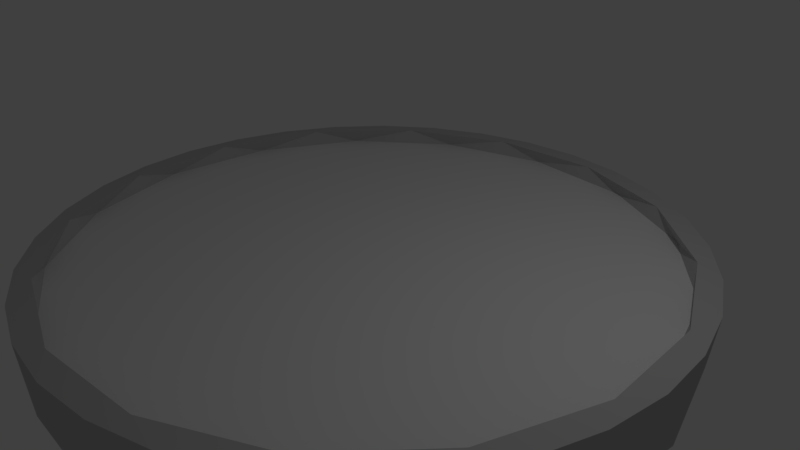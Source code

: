 # Source: stage_base.blend  (saved by Blender 2.79.0; exported with 4.5.12 LTS)
import bpy
from mathutils import Matrix  # noqa: F401  (used for matrix-valued properties, if any)

bpy.ops.wm.read_factory_settings(use_empty=True)
scene = bpy.context.scene
scene.name = 'Scene'

# ---- collections
col_collection_1 = bpy.data.collections.new('Collection 1'); scene.collection.children.link(col_collection_1)

# ---- materials (node trees are filled in below, after node groups)
mat_stage_base = bpy.data.materials.new('stage_base')
mat_stage_base.alpha_threshold = 0.0
mat_stage_base.use_transparent_shadow = False
mat_stage_base.roughness = 0.5
mat_stage_fuchi = bpy.data.materials.new('stage_fuchi')
mat_stage_fuchi.alpha_threshold = 0.0
mat_stage_fuchi.use_transparent_shadow = False
mat_stage_fuchi.diffuse_color = (0.5225, 0.5225, 0.5225, 1.0)
mat_stage_fuchi.roughness = 0.5

# ---- node groups
ng_auto_smooth = bpy.data.node_groups.new('Auto Smooth', 'GeometryNodeTree')
_s = ng_auto_smooth.interface.new_socket(name='Geometry', in_out='OUTPUT', socket_type='NodeSocketGeometry')
_s = ng_auto_smooth.interface.new_socket(name='Geometry', in_out='INPUT', socket_type='NodeSocketGeometry')
_s = ng_auto_smooth.interface.new_socket(name='Angle', in_out='INPUT', socket_type='NodeSocketFloat')
_s.subtype = 'ANGLE'
_s.min_value = 0.0
_s.max_value = 3.142
ng_auto_smooth.is_modifier = True
_N = ng_auto_smooth.nodes; _L = ng_auto_smooth.links
n0 = _N.new('NodeGroupOutput'); n0.name = 'Group Output'; n0.location = (480, -100)
n1 = _N.new('NodeGroupInput'); n1.name = 'Group Input'; n1.location = (-420, -300)
n2 = _N.new('NodeGroupInput'); n2.name = 'Group Input.001'; n2.location = (-60, -100)
n3 = _N.new('GeometryNodeSetShadeSmooth'); n3.name = 'Set Shade Smooth'; n3.location = (120, -100)
n3.domain = 'EDGE'
n4 = _N.new('GeometryNodeSetShadeSmooth'); n4.name = 'Set Shade Smooth.001'; n4.location = (300, -100)
n5 = _N.new('GeometryNodeInputMeshEdgeAngle'); n5.name = 'Edge Angle'; n5.location = (-420, -220)
n6 = _N.new('GeometryNodeInputEdgeSmooth'); n6.name = 'Is Edge Smooth'; n6.location = (-60, -160)
n7 = _N.new('GeometryNodeInputShadeSmooth'); n7.name = 'Is Face Smooth'; n7.location = (-240, -340)
n8 = _N.new('FunctionNodeBooleanMath'); n8.name = 'Boolean Math'; n8.location = (-60, -220)
n9 = _N.new('FunctionNodeCompare'); n9.name = 'Compare'; n9.location = (-240, -180)
n9.operation = 'LESS_EQUAL'
_L.new(n5.outputs[0], n9.inputs[0])
_L.new(n4.outputs[0], n0.inputs[0])
_L.new(n1.outputs[1], n9.inputs[1])
_L.new(n9.outputs[0], n8.inputs[0])
_L.new(n7.outputs[0], n8.inputs[1])
_L.new(n2.outputs[0], n3.inputs[0])
_L.new(n6.outputs[0], n3.inputs[1])
_L.new(n3.outputs[0], n4.inputs[0])
_L.new(n8.outputs[0], n3.inputs[2])
n0.is_active_output = True

# ---- material node trees

# ---- world
world_world = bpy.data.worlds.new('World'); scene.world = world_world
world_world.color = (0.05088, 0.05088, 0.05088)
world_world.use_sun_shadow = False
world_world.sun_shadow_jitter_overblur = 0.0
world_world.cycles.sampling_method = 'MANUAL'

# ---- cameras
cam_camera = bpy.data.cameras.new('Camera')
cam_camera.clip_end = 100.0
cam_camera.lens = 35.0
cam_camera.sensor_width = 32.0
cam_camera.sensor_height = 18.0
cam_camera.ortho_scale = 7.314
cam_camera.dof.focus_distance = 0.0
cam_camera.dof.aperture_fstop = 128.0

# ---- lights
light_lamp = bpy.data.lights.new('Lamp', 'POINT')
light_lamp.transmission_factor = 0.0
light_lamp.cutoff_distance = 30.0
light_lamp.energy = 100.0
light_lamp.shadow_buffer_clip_start = 1.001
light_lamp.shadow_soft_size = 0.1
light_lamp.shadow_maximum_resolution = 0.006
light_lamp.use_absolute_resolution = True

# ---- meshes
me_sphere = bpy.data.meshes.new('Sphere')
me_sphere.from_pydata([(0.0, 1.0, 7.55e-08), (0.0, 0.9808, -0.1951), (0.0, 0.5556, -0.8315), (0.1951, 0.9808, 7.55e-08), (0.1913, 0.9619, -0.1951), (0.1802, 0.9061, -0.3827), (0.1622, 0.8155, -0.5556), (0.1379, 0.6935, -0.7071), (0.1084, 0.5449, -0.8315), (0.07466, 0.3753, -0.9239), (0.03806, 0.1913, -0.9808), (0.3827, 0.9239, 7.55e-08), (0.3753, 0.9061, -0.1951), (0.3536, 0.8536, -0.3827), (0.3182, 0.7682, -0.5556), (0.2706, 0.6533, -0.7071), (0.2126, 0.5133, -0.8315), (0.1464, 0.3536, -0.9239), (0.07466, 0.1802, -0.9808), (0.5556, 0.8315, 7.55e-08), (0.5449, 0.8155, -0.1951), (0.5133, 0.7682, -0.3827), (0.4619, 0.6913, -0.5556), (0.3928, 0.5879, -0.7071), (0.3087, 0.4619, -0.8315), (0.2126, 0.3182, -0.9239), (0.1084, 0.1622, -0.9808), (0.7071, 0.7071, 7.55e-08), (0.6935, 0.6935, -0.1951), (0.6533, 0.6533, -0.3827), (0.5879, 0.5879, -0.5556), (0.5, 0.5, -0.7071), (0.3928, 0.3928, -0.8315), (0.2706, 0.2706, -0.9239), (0.1379, 0.1379, -0.9808), (0.8315, 0.5556, 7.55e-08), (0.8155, 0.5449, -0.1951), (0.7682, 0.5133, -0.3827), (0.6913, 0.4619, -0.5556), (0.5879, 0.3928, -0.7071), (0.4619, 0.3087, -0.8315), (0.3182, 0.2126, -0.9239), (0.1622, 0.1084, -0.9808), (0.9239, 0.3827, 7.55e-08), (0.9061, 0.3753, -0.1951), (0.8536, 0.3536, -0.3827), (0.7682, 0.3182, -0.5556), (0.6533, 0.2706, -0.7071), (0.5133, 0.2126, -0.8315), (0.3536, 0.1464, -0.9239), (0.1802, 0.07466, -0.9808), (0.9808, 0.1951, 7.55e-08), (0.9619, 0.1913, -0.1951), (0.9061, 0.1802, -0.3827), (0.8155, 0.1622, -0.5556), (0.6935, 0.1379, -0.7071), (0.5449, 0.1084, -0.8315), (0.3753, 0.07466, -0.9239), (0.1913, 0.03806, -0.9808), (1.0, -3.788e-07, 7.55e-08), (0.9808, -3.937e-07, -0.1951), (0.9239, -2.298e-07, -0.3827), (0.8315, -3.341e-07, -0.5556), (0.7071, -3.192e-07, -0.7071), (0.5556, -3.415e-07, -0.8315), (0.3827, -3.043e-07, -0.9239), (0.1951, -3.08e-07, -0.9808), (0.9808, -0.1951, 7.55e-08), (0.9619, -0.1913, -0.1951), (0.9061, -0.1802, -0.3827), (0.8155, -0.1622, -0.5556), (0.6935, -0.138, -0.7071), (0.5449, -0.1084, -0.8315), (0.3753, -0.07466, -0.9239), (0.1913, -0.03806, -0.9808), (0.9239, -0.3827, 7.55e-08), (0.9061, -0.3753, -0.1951), (0.8536, -0.3536, -0.3827), (0.7682, -0.3182, -0.5556), (0.6533, -0.2706, -0.7071), (0.5133, -0.2126, -0.8315), (0.3536, -0.1464, -0.9239), (0.1802, -0.07466, -0.9808), (0.8315, -0.5556, 7.55e-08), (0.8155, -0.5449, -0.1951), (0.7682, -0.5133, -0.3827), (0.6913, -0.4619, -0.5556), (0.5879, -0.3928, -0.7071), (0.4619, -0.3087, -0.8315), (0.3182, -0.2126, -0.9239), (0.1622, -0.1084, -0.9808), (0.7071, -0.7071, 7.55e-08), (0.6935, -0.6935, -0.1951), (0.6533, -0.6533, -0.3827), (0.5879, -0.5879, -0.5556), (0.5, -0.5, -0.7071), (0.3928, -0.3928, -0.8315), (0.2706, -0.2706, -0.9239), (0.1379, -0.138, -0.9808), (0.5556, -0.8315, 7.55e-08), (0.5449, -0.8155, -0.1951), (0.5133, -0.7682, -0.3827), (0.4619, -0.6913, -0.5556), (0.3928, -0.5879, -0.7071), (0.3087, -0.4619, -0.8315), (0.2126, -0.3182, -0.9239), (0.1084, -0.1622, -0.9808), (0.0, -3.258e-07, -1.0), (0.3827, -0.9239, 7.55e-08), (0.3753, -0.9061, -0.1951), (0.3536, -0.8536, -0.3827), (0.3182, -0.7682, -0.5556), (0.2706, -0.6533, -0.7071), (0.2126, -0.5133, -0.8315), (0.1464, -0.3536, -0.9239), (0.07466, -0.1802, -0.9808), (0.1951, -0.9808, 7.55e-08), (0.1913, -0.9619, -0.1951), (0.1802, -0.9061, -0.3827), (0.1622, -0.8155, -0.5556), (0.1379, -0.6935, -0.7071), (0.1084, -0.5449, -0.8315), (0.07466, -0.3753, -0.9239), (0.03806, -0.1913, -0.9808), (-1.003e-07, -1.0, 7.55e-08), (-8.544e-08, -0.9808, -0.1951), (6.357e-08, -0.9239, -0.3827), (-8.544e-08, -0.8315, -0.5556), (-2.584e-08, -0.7071, -0.7071), (-1.094e-08, -0.5556, -0.8315), (3.964e-09, -0.3827, -0.9239), (3.964e-09, -0.1951, -0.9808), (-0.1951, -0.9808, 7.55e-08), (-0.1913, -0.9619, -0.1951), (-0.1802, -0.9061, -0.3827), (-0.1622, -0.8155, -0.5556), (-0.1379, -0.6935, -0.7071), (-0.1084, -0.5449, -0.8315), (-0.07466, -0.3753, -0.9239), (-0.03806, -0.1913, -0.9808), (-0.3827, -0.9239, 7.55e-08), (-0.3753, -0.9061, -0.1951), (-0.3536, -0.8536, -0.3827), (-0.3182, -0.7682, -0.5556), (-0.2706, -0.6533, -0.7071), (-0.2126, -0.5133, -0.8315), (-0.1464, -0.3536, -0.9239), (-0.07466, -0.1802, -0.9808), (-0.5556, -0.8315, 7.55e-08), (-0.5449, -0.8155, -0.1951), (-0.5133, -0.7682, -0.3827), (-0.4619, -0.6913, -0.5556), (-0.3928, -0.5879, -0.7071), (-0.3087, -0.4619, -0.8315), (-0.2126, -0.3182, -0.9239), (-0.1084, -0.1622, -0.9808), (-0.7071, -0.7071, 7.55e-08), (-0.6935, -0.6935, -0.1951), (-0.6533, -0.6533, -0.3827), (-0.5879, -0.5879, -0.5556), (-0.5, -0.5, -0.7071), (-0.3928, -0.3928, -0.8315), (-0.2706, -0.2706, -0.9239), (-0.1379, -0.1379, -0.9808), (-0.8315, -0.5556, 7.55e-08), (-0.8155, -0.5449, -0.1951), (-0.7682, -0.5133, -0.3827), (-0.6913, -0.4619, -0.5556), (-0.5879, -0.3928, -0.7071), (-0.4619, -0.3087, -0.8315), (-0.3182, -0.2126, -0.9239), (-0.1622, -0.1084, -0.9808), (-0.9239, -0.3827, 7.55e-08), (-0.9061, -0.3753, -0.1951), (-0.8536, -0.3536, -0.3827), (-0.7682, -0.3182, -0.5556), (-0.6533, -0.2706, -0.7071), (-0.5133, -0.2126, -0.8315), (-0.3536, -0.1464, -0.9239), (-0.1802, -0.07466, -0.9808), (-0.9808, -0.1951, 7.55e-08), (-0.9619, -0.1913, -0.1951), (-0.9061, -0.1802, -0.3827), (-0.8155, -0.1622, -0.5556), (-0.6935, -0.1379, -0.7071), (-0.5449, -0.1084, -0.8315), (-0.3753, -0.07466, -0.9239), (-0.1913, -0.03806, -0.9808), (-1.0, -1.404e-07, 7.55e-08), (-0.9808, -9.567e-08, -0.1951), (-0.9239, -3.192e-07, -0.3827), (-0.8315, -1.404e-07, -0.5556), (-0.7071, -1.851e-07, -0.7071), (-0.5556, -2.596e-07, -0.8315), (-0.3827, -2.521e-07, -0.9239), (-0.1951, -3.155e-07, -0.9808), (-0.9808, 0.1951, 7.55e-08), (-0.9619, 0.1913, -0.1951), (-0.9061, 0.1802, -0.3827), (-0.8155, 0.1622, -0.5556), (-0.6935, 0.1379, -0.7071), (-0.5449, 0.1084, -0.8315), (-0.3753, 0.07466, -0.9239), (-0.1913, 0.03806, -0.9808), (-0.9239, 0.3827, 7.55e-08), (-0.9061, 0.3753, -0.1951), (-0.8536, 0.3536, -0.3827), (-0.7682, 0.3182, -0.5556), (-0.6533, 0.2706, -0.7071), (-0.5133, 0.2126, -0.8315), (-0.3536, 0.1464, -0.9239), (-0.1802, 0.07466, -0.9808), (-0.8315, 0.5556, 7.55e-08), (-0.8155, 0.5449, -0.1951), (-0.7682, 0.5133, -0.3827), (-0.6913, 0.4619, -0.5556), (-0.5879, 0.3928, -0.7071), (-0.4619, 0.3087, -0.8315), (-0.3182, 0.2126, -0.9239), (-0.1622, 0.1084, -0.9808), (-0.7071, 0.7071, 7.55e-08), (-0.6935, 0.6935, -0.1951), (-0.6533, 0.6533, -0.3827), (-0.5879, 0.5879, -0.5556), (-0.5, 0.5, -0.7071), (-0.3928, 0.3928, -0.8315), (-0.2706, 0.2706, -0.9239), (-0.1379, 0.1379, -0.9808), (-0.5556, 0.8315, 7.55e-08), (-0.5449, 0.8155, -0.1951), (-0.5133, 0.7682, -0.3827), (-0.4619, 0.6913, -0.5556), (-0.3928, 0.5879, -0.7071), (-0.3087, 0.4619, -0.8315), (-0.2126, 0.3182, -0.9239), (-0.1084, 0.1622, -0.9808), (-0.3827, 0.9239, 7.55e-08), (-0.3753, 0.9061, -0.1951), (-0.3536, 0.8536, -0.3827), (-0.3182, 0.7682, -0.5556), (-0.2706, 0.6533, -0.7071), (-0.2126, 0.5133, -0.8315), (-0.1464, 0.3536, -0.9239), (-0.07466, 0.1802, -0.9808), (-0.1951, 0.9808, 7.55e-08), (-0.1913, 0.9619, -0.1951), (-0.1802, 0.9061, -0.3827), (-0.1622, 0.8155, -0.5556), (-0.1379, 0.6935, -0.7071), (-0.1084, 0.5449, -0.8315), (-0.07466, 0.3753, -0.9239), (-0.03806, 0.1913, -0.9808), (6.357e-08, 0.9239, -0.3827), (2.722e-07, 0.8315, -0.5556), (1.53e-07, 0.7071, -0.7071), (7.847e-08, 0.3827, -0.9239), (1.514e-08, 0.1951, -0.9808), (-1.447e-07, 1.067, -0.006601), (-1.464e-07, 1.048, -0.2017), (0.2082, 1.047, -0.006601), (0.2044, 1.028, -0.2017), (0.4083, 0.9858, -0.006601), (0.401, 0.968, -0.2017), (0.5928, 0.8872, -0.006601), (0.5821, 0.8712, -0.2017), (0.7545, 0.7545, -0.006601), (0.7409, 0.7409, -0.2017), (0.8872, 0.5928, -0.006601), (0.8712, 0.5821, -0.2017), (0.9858, 0.4083, -0.006601), (0.968, 0.401, -0.2017), (1.047, 0.2082, -0.006601), (1.028, 0.2044, -0.2017), (1.067, -3.891e-07, -0.006601), (1.048, -4.045e-07, -0.2017), (1.047, -0.2082, -0.006601), (1.028, -0.2044, -0.2017), (0.9858, -0.4083, -0.006601), (0.968, -0.401, -0.2017), (0.8872, -0.5928, -0.006601), (0.8712, -0.5821, -0.2017), (0.7545, -0.7545, -0.006601), (0.7409, -0.7409, -0.2017), (0.5928, -0.8872, -0.006601), (0.5821, -0.8712, -0.2017), (0.4083, -0.9858, -0.006601), (0.401, -0.968, -0.2017), (0.2082, -1.047, -0.006601), (0.2044, -1.028, -0.2017), (-1.21e-07, -1.067, -0.006601), (-1.059e-07, -1.048, -0.2017), (-0.2082, -1.047, -0.006601), (-0.2044, -1.028, -0.2017), (-0.4083, -0.9858, -0.006601), (-0.401, -0.968, -0.2017), (-0.5928, -0.8872, -0.006601), (-0.5821, -0.8712, -0.2017), (-0.7545, -0.7545, -0.006601), (-0.7409, -0.7409, -0.2017), (-0.8872, -0.5928, -0.006601), (-0.8712, -0.5821, -0.2017), (-0.9858, -0.4083, -0.006601), (-0.968, -0.401, -0.2017), (-1.047, -0.2082, -0.006601), (-1.028, -0.2044, -0.2017), (-1.067, -1.103e-07, -0.006601), (-1.048, -6.345e-08, -0.2017), (-1.047, 0.2082, -0.006601), (-1.028, 0.2044, -0.2017), (-0.9858, 0.4083, -0.006601), (-0.968, 0.401, -0.2017), (-0.8872, 0.5928, -0.006601), (-0.8712, 0.5821, -0.2017), (-0.7545, 0.7545, -0.006601), (-0.7409, 0.7409, -0.2017), (-0.5928, 0.8872, -0.006601), (-0.5821, 0.8712, -0.2017), (-0.4083, 0.9858, -0.006601), (-0.401, 0.968, -0.2017), (-0.2082, 1.047, -0.006601), (-0.2044, 1.028, -0.2017), (0.1951, 0.9808, 0.04943), (-1.476e-08, 1.0, 0.04943), (0.3827, 0.9239, 0.04943), (0.5556, 0.8315, 0.04943), (0.7071, 0.7071, 0.04943), (0.8315, 0.5556, 0.04943), (0.5928, 0.8872, 0.04283), (0.9239, 0.3827, 0.04943), (0.7545, 0.7545, 0.04283), (0.9808, 0.1951, 0.04943), (-1.067, -1.251e-07, 0.04283), (-1.0, -1.551e-07, 0.04943), (1.0, -3.936e-07, 0.04943), (-0.9808, 0.1951, 0.04943), (-1.047, 0.2082, 0.04283), (0.9808, -0.1951, 0.04943), (-0.5928, -0.8872, 0.04283), (-0.5556, -0.8315, 0.04943), (0.9239, -0.3827, 0.04943), (-0.7071, -0.7071, 0.04943), (-0.7545, -0.7545, 0.04283), (0.8315, -0.5556, 0.04943), (0.7071, -0.7071, 0.04943), (0.5556, -0.8315, 0.04943), (0.3827, -0.9239, 0.04943), (0.1951, -0.9808, 0.04943), (-0.5928, 0.8872, 0.04283), (-0.5556, 0.8315, 0.04943), (-1.151e-07, -1.0, 0.04943), (-0.3827, 0.9239, 0.04943), (-0.4083, 0.9858, 0.04283), (-0.1951, -0.9808, 0.04943), (-0.2082, -1.047, 0.04283), (-0.3827, -0.9239, 0.04943), (-0.4083, -0.9858, 0.04283), (0.2082, 1.047, 0.04283), (0.4083, 0.9858, 0.04283), (-0.8315, -0.5556, 0.04943), (-0.9239, -0.3827, 0.04943), (-0.9808, -0.1951, 0.04943), (-0.9858, -0.4083, 0.04283), (-1.047, -0.2082, 0.04283), (-0.9239, 0.3827, 0.04943), (-0.8315, 0.5556, 0.04943), (0.9858, -0.4083, 0.04283), (-0.7071, 0.7071, 0.04943), (0.8872, -0.5928, 0.04283), (-0.1951, 0.9808, 0.04943), (-1.594e-07, 1.067, 0.04283), (0.8872, 0.5928, 0.04283), (0.9858, 0.4083, 0.04283), (1.047, 0.2082, 0.04283), (1.067, -4.039e-07, 0.04283), (1.047, -0.2082, 0.04283), (0.7545, -0.7545, 0.04283), (0.5928, -0.8872, 0.04283), (0.4083, -0.9858, 0.04283), (0.2082, -1.047, 0.04283), (-1.358e-07, -1.067, 0.04283), (-0.8872, -0.5928, 0.04283), (-0.9858, 0.4083, 0.04283), (-0.8872, 0.5928, 0.04283), (-0.7545, 0.7545, 0.04283), (-0.2082, 1.047, 0.04283)], [], [(253, 252, 5, 6), (254, 253, 6, 7), (2, 254, 7, 8), (255, 2, 8, 9), (256, 255, 9, 10), (107, 256, 10), (279, 277, 365, 367), (252, 1, 4, 5), (5, 4, 12, 13), (6, 5, 13, 14), (7, 6, 14, 15), (8, 7, 15, 16), (9, 8, 16, 17), (10, 9, 17, 18), (107, 10, 18), (60, 52, 272, 274), (17, 16, 24, 25), (18, 17, 25, 26), (107, 18, 26), (297, 295, 337, 341), (13, 12, 20, 21), (14, 13, 21, 22), (15, 14, 22, 23), (16, 15, 23, 24), (22, 21, 29, 30), (23, 22, 30, 31), (24, 23, 31, 32), (25, 24, 32, 33), (26, 25, 33, 34), (107, 26, 34), (189, 181, 304, 306), (21, 20, 28, 29), (34, 33, 41, 42), (107, 34, 42), (180, 188, 332, 360), (29, 28, 36, 37), (30, 29, 37, 38), (31, 30, 38, 39), (32, 31, 39, 40), (33, 32, 40, 41), (38, 37, 45, 46), (39, 38, 46, 47), (40, 39, 47, 48), (41, 40, 48, 49), (42, 41, 49, 50), (107, 42, 50), (229, 221, 314, 316), (37, 36, 44, 45), (50, 49, 57, 58), (107, 50, 58), (0, 3, 321, 322), (45, 44, 52, 53), (46, 45, 53, 54), (47, 46, 54, 55), (48, 47, 55, 56), (49, 48, 56, 57), (55, 54, 62, 63), (56, 55, 63, 64), (57, 56, 64, 65), (58, 57, 65, 66), (107, 58, 66), (261, 259, 356, 357), (53, 52, 60, 61), (54, 53, 61, 62), (107, 66, 74), (51, 59, 333, 330), (61, 60, 68, 69), (62, 61, 69, 70), (63, 62, 70, 71), (64, 63, 71, 72), (65, 64, 72, 73), (66, 65, 73, 74), (72, 71, 79, 80), (73, 72, 80, 81), (74, 73, 81, 82), (107, 74, 82), (44, 36, 268, 270), (69, 68, 76, 77), (70, 69, 77, 78), (71, 70, 78, 79), (173, 165, 300, 302), (77, 76, 84, 85), (78, 77, 85, 86), (79, 78, 86, 87), (80, 79, 87, 88), (81, 80, 88, 89), (82, 81, 89, 90), (107, 82, 90), (88, 87, 95, 96), (89, 88, 96, 97), (90, 89, 97, 98), (107, 90, 98), (91, 99, 344, 343), (85, 84, 92, 93), (86, 85, 93, 94), (87, 86, 94, 95), (93, 92, 100, 101), (94, 93, 101, 102), (95, 94, 102, 103), (96, 95, 103, 104), (97, 96, 104, 105), (98, 97, 105, 106), (107, 98, 106), (117, 109, 286, 288), (105, 104, 113, 114), (106, 105, 114, 115), (107, 106, 115), (213, 205, 310, 312), (101, 100, 109, 110), (102, 101, 110, 111), (103, 102, 111, 112), (104, 103, 112, 113), (110, 109, 117, 118), (111, 110, 118, 119), (112, 111, 119, 120), (113, 112, 120, 121), (114, 113, 121, 122), (115, 114, 122, 123), (107, 115, 123), (313, 311, 382, 383), (122, 121, 129, 130), (123, 122, 130, 131), (107, 123, 131), (157, 149, 296, 298), (118, 117, 125, 126), (119, 118, 126, 127), (120, 119, 127, 128), (121, 120, 128, 129), (127, 126, 134, 135), (128, 127, 135, 136), (129, 128, 136, 137), (130, 129, 137, 138), (131, 130, 138, 139), (107, 131, 139), (28, 20, 264, 266), (126, 125, 133, 134), (139, 138, 146, 147), (107, 139, 147), (197, 189, 306, 308), (134, 133, 141, 142), (135, 134, 142, 143), (136, 135, 143, 144), (137, 136, 144, 145), (138, 137, 145, 146), (144, 143, 151, 152), (145, 144, 152, 153), (146, 145, 153, 154), (147, 146, 154, 155), (107, 147, 155), (100, 92, 282, 284), (142, 141, 149, 150), (143, 142, 150, 151), (107, 155, 163), (220, 228, 348, 366), (150, 149, 157, 158), (151, 150, 158, 159), (152, 151, 159, 160), (153, 152, 160, 161), (154, 153, 161, 162), (155, 154, 162, 163), (160, 159, 167, 168), (161, 160, 168, 169), (162, 161, 169, 170), (163, 162, 170, 171), (107, 163, 171), (295, 293, 355, 337), (158, 157, 165, 166), (159, 158, 166, 167), (107, 171, 179), (164, 172, 359, 358), (166, 165, 173, 174), (167, 166, 174, 175), (168, 167, 175, 176), (169, 168, 176, 177), (170, 169, 177, 178), (171, 170, 178, 179), (177, 176, 184, 185), (178, 177, 185, 186), (179, 178, 186, 187), (107, 179, 187), (237, 229, 316, 318), (174, 173, 181, 182), (175, 174, 182, 183), (176, 175, 183, 184), (141, 133, 292, 294), (182, 181, 189, 190), (183, 182, 190, 191), (184, 183, 191, 192), (185, 184, 192, 193), (186, 185, 193, 194), (187, 186, 194, 195), (107, 187, 195), (193, 192, 200, 201), (194, 193, 201, 202), (195, 194, 202, 203), (107, 195, 203), (277, 275, 374, 365), (190, 189, 197, 198), (191, 190, 198, 199), (192, 191, 199, 200), (198, 197, 205, 206), (199, 198, 206, 207), (200, 199, 207, 208), (201, 200, 208, 209), (202, 201, 209, 210), (203, 202, 210, 211), (107, 203, 211), (35, 43, 328, 326), (210, 209, 217, 218), (211, 210, 218, 219), (107, 211, 219), (259, 257, 369, 356), (206, 205, 213, 214), (207, 206, 214, 215), (208, 207, 215, 216), (209, 208, 216, 217), (215, 214, 222, 223), (216, 215, 223, 224), (217, 216, 224, 225), (218, 217, 225, 226), (219, 218, 226, 227), (107, 219, 227), (181, 173, 302, 304), (214, 213, 221, 222), (227, 226, 234, 235), (107, 227, 235), (311, 309, 381, 382), (222, 221, 229, 230), (223, 222, 230, 231), (224, 223, 231, 232), (225, 224, 232, 233), (226, 225, 233, 234), (231, 230, 238, 239), (232, 231, 239, 240), (233, 232, 240, 241), (234, 233, 241, 242), (235, 234, 242, 243), (107, 235, 243), (125, 117, 288, 290), (230, 229, 237, 238), (243, 242, 250, 251), (107, 243, 251), (204, 212, 364, 363), (238, 237, 245, 246), (239, 238, 246, 247), (240, 239, 247, 248), (241, 240, 248, 249), (242, 241, 249, 250), (248, 247, 253, 254), (249, 248, 254, 2), (250, 249, 2, 255), (251, 250, 255, 256), (107, 251, 256), (221, 213, 312, 314), (246, 245, 1, 252), (3, 0, 124, 116), (247, 246, 252, 253), (132, 124, 0, 244), (140, 132, 244, 236), (148, 140, 236, 228), (156, 148, 228, 220), (164, 156, 220, 212), (172, 164, 212, 204), (180, 172, 204, 196), (188, 180, 196), (11, 3, 116, 108), (19, 11, 108, 99), (27, 19, 99, 91), (35, 27, 91, 83), (35, 83, 75, 43), (51, 43, 75, 67), (51, 67, 59), (258, 257, 259, 260), (260, 259, 261, 262), (262, 261, 263, 264), (264, 263, 265, 266), (266, 265, 267, 268), (268, 267, 269, 270), (270, 269, 271, 272), (272, 271, 273, 274), (274, 273, 275, 276), (276, 275, 277, 278), (278, 277, 279, 280), (280, 279, 281, 282), (282, 281, 283, 284), (284, 283, 285, 286), (286, 285, 287, 288), (288, 287, 289, 290), (290, 289, 291, 292), (292, 291, 293, 294), (294, 293, 295, 296), (296, 295, 297, 298), (298, 297, 299, 300), (300, 299, 301, 302), (302, 301, 303, 304), (304, 303, 305, 306), (306, 305, 307, 308), (308, 307, 309, 310), (310, 309, 311, 312), (312, 311, 313, 314), (314, 313, 315, 316), (316, 315, 317, 318), (318, 317, 319, 320), (320, 319, 257, 258), (275, 273, 373, 374), (4, 1, 258, 260), (293, 291, 353, 355), (20, 12, 262, 264), (309, 307, 335, 381), (19, 27, 325, 324), (245, 237, 318, 320), (76, 68, 276, 278), (188, 196, 334, 332), (148, 156, 340, 338), (1, 245, 320, 258), (205, 197, 308, 310), (36, 28, 266, 268), (291, 289, 379, 353), (273, 271, 372, 373), (133, 125, 290, 292), (92, 84, 280, 282), (228, 236, 350, 348), (132, 140, 354, 352), (52, 44, 270, 272), (149, 141, 294, 296), (3, 11, 323, 321), (12, 4, 260, 262), (307, 305, 331, 335), (68, 60, 274, 276), (109, 100, 284, 286), (289, 287, 378, 379), (172, 180, 360, 359), (165, 157, 298, 300), (75, 83, 342, 339), (84, 76, 278, 280), (271, 269, 371, 372), (360, 332, 331, 362), (322, 321, 356, 369), (330, 333, 373, 372), (343, 344, 376, 375), (366, 348, 347, 383), (358, 359, 361, 380), (326, 328, 371, 370), (363, 364, 382, 381), (324, 325, 329, 327), (332, 334, 335, 331), (338, 340, 341, 337), (348, 350, 351, 347), (352, 354, 355, 353), (321, 323, 357, 356), (359, 360, 362, 361), (339, 342, 367, 365), (323, 324, 327, 357), (350, 368, 384, 351), (336, 339, 365, 374), (345, 346, 378, 377), (368, 322, 369, 384), (325, 326, 370, 329), (349, 352, 353, 379), (342, 343, 375, 367), (328, 330, 372, 371), (354, 338, 337, 355), (344, 345, 377, 376), (334, 363, 381, 335), (333, 336, 374, 373), (340, 358, 380, 341), (364, 366, 383, 382), (346, 349, 379, 378), (11, 19, 324, 323), (315, 313, 383, 347), (236, 244, 368, 350), (263, 261, 357, 327), (67, 75, 339, 336), (108, 116, 346, 345), (281, 279, 367, 375), (244, 0, 322, 368), (299, 297, 341, 380), (27, 35, 326, 325), (317, 315, 347, 351), (265, 263, 327, 329), (124, 132, 352, 349), (83, 91, 343, 342), (283, 281, 375, 376), (319, 317, 351, 384), (43, 51, 330, 328), (301, 299, 380, 361), (140, 148, 338, 354), (267, 265, 329, 370), (285, 283, 376, 377), (257, 319, 384, 369), (303, 301, 361, 362), (99, 108, 345, 344), (196, 204, 363, 334), (269, 267, 370, 371), (59, 67, 336, 333), (156, 164, 358, 340), (287, 285, 377, 378), (212, 220, 366, 364), (116, 124, 349, 346), (305, 303, 362, 331)])
me_sphere.polygons.foreach_set('material_index', [0, 0, 0, 0, 0, 0, 1, 0, 0, 0, 0, 0, 0, 0, 0, 0, 0, 0, 0, 1, 0, 0, 0, 0, 0, 0, 0, 0, 0, 0, 0, 0, 0, 0, 1, 0, 0, 0, 0, 0, 0, 0, 0, 0, 0, 0, 0, 0, 0, 0, 1, 0, 0, 0, 0, 0, 0, 0, 0, 0, 0, 1, 0, 0, 0, 1, 0, 0, 0, 0, 0, 0, 0, 0, 0, 0, 0, 0, 0, 0, 0, 0, 0, 0, 0, 0, 0, 0, 0, 0, 0, 0, 1, 0, 0, 0, 0, 0, 0, 0, 0, 0, 0, 0, 0, 0, 0, 0, 0, 0, 0, 0, 0, 0, 0, 0, 0, 0, 0, 1, 0, 0, 0, 0, 0, 0, 0, 0, 0, 0, 0, 0, 0, 0, 0, 0, 0, 0, 0, 0, 0, 0, 0, 0, 0, 0, 0, 0, 0, 0, 0, 0, 0, 1, 0, 0, 0, 0, 0, 0, 0, 0, 0, 0, 0, 1, 0, 0, 0, 1, 0, 0, 0, 0, 0, 0, 0, 0, 0, 0, 0, 0, 0, 0, 0, 0, 0, 0, 0, 0, 0, 0, 0, 0, 0, 0, 1, 0, 0, 0, 0, 0, 0, 0, 0, 0, 0, 1, 0, 0, 0, 1, 0, 0, 0, 0, 0, 0, 0, 0, 0, 0, 0, 0, 0, 0, 1, 0, 0, 0, 0, 0, 0, 0, 0, 0, 0, 0, 0, 0, 0, 0, 1, 0, 0, 0, 0, 0, 0, 0, 0, 0, 0, 0, 0, 0, 0, 0, 0, 0, 0, 0, 0, 0, 0, 0, 0, 0, 0, 0, 0, 0, 1, 1, 1, 1, 1, 1, 1, 1, 1, 1, 1, 1, 1, 1, 1, 1, 1, 1, 1, 1, 1, 1, 1, 1, 1, 1, 1, 1, 1, 1, 1, 1, 1, 0, 1, 0, 1, 1, 0, 0, 1, 1, 0, 0, 0, 1, 1, 0, 0, 1, 1, 0, 0, 1, 0, 1, 0, 0, 1, 1, 0, 1, 0, 1, 1, 1, 1, 1, 1, 1, 1, 1, 1, 1, 1, 1, 1, 1, 1, 1, 1, 1, 1, 1, 1, 1, 1, 1, 1, 1, 1, 1, 1, 1, 1, 1, 1, 1, 1, 1, 1, 1, 1, 1, 1, 1, 1, 1, 1, 1, 1, 1, 1, 1, 1, 1, 1, 1, 1, 1, 1, 1, 1, 1, 1, 1, 1, 1])
me_sphere.materials.append(mat_stage_base)
me_sphere.materials.append(mat_stage_fuchi)
me_sphere.use_remesh_preserve_volume = False
me_sphere.use_remesh_preserve_attributes = False
me_sphere.use_mirror_vertex_groups = False
me_sphere.update()

# ---- objects
ob_sphere = bpy.data.objects.new('Sphere', me_sphere)
ob_lamp = bpy.data.objects.new('Lamp', light_lamp)
ob_camera = bpy.data.objects.new('Camera', cam_camera)

# ---- transforms, parenting, visibility, modifiers, constraints
ob_sphere.location = (0.0, 0.0, 0.0)
ob_sphere.scale = (4.038, 4.038, 4.038)
ob_sphere.lineart.crease_threshold = 0.0
_m = ob_sphere.modifiers.new('Decimate', 'DECIMATE')
_m.ratio = 0.4545
_m = ob_sphere.modifiers.new('Auto Smooth', 'NODES')
_m.node_group = ng_auto_smooth
_gi = [s.identifier for s in ng_auto_smooth.interface.items_tree if s.item_type == 'SOCKET' and s.in_out == 'INPUT']
_m[_gi[1]] = 0.5236  # Angle
ob_lamp.location = (4.076, 1.005, 5.904)
ob_lamp.rotation_euler = (0.6503, 0.05522, 1.866)
ob_lamp.lock_rotations_4d = False
ob_lamp.empty_display_type = 'ARROWS'
ob_lamp.color = (0.0, 0.0, 0.0, 0.0)
ob_lamp.lineart.crease_threshold = 0.0
ob_camera.location = (7.481, -6.508, 5.344)
ob_camera.rotation_euler = (1.109, 0.0, 0.8149)
ob_camera.lock_rotations_4d = False
ob_camera.empty_display_type = 'ARROWS'
ob_camera.color = (0.0, 0.0, 0.0, 0.0)
ob_camera.display_type = 'WIRE'
ob_camera.lineart.crease_threshold = 0.0

# ---- collection membership
col_collection_1.objects.link(ob_sphere)
col_collection_1.objects.link(ob_lamp)
col_collection_1.objects.link(ob_camera)

# ---- scene / render settings (as saved in the file)
scene.camera = ob_camera
scene.frame_start = 1; scene.frame_end = 250; scene.frame_set(1)
scene.render.engine = 'BLENDER_EEVEE_NEXT'
scene.render.resolution_percentage = 50
scene.render.dither_intensity = 0.0
scene.cycles.use_denoising = False
scene.cycles.samples = 128
scene.cycles.sampling_pattern = 'TABULATED_SOBOL'
scene.cycles.use_adaptive_sampling = False
scene.cycles.use_light_tree = False
scene.cycles.blur_glossy = 0.0
scene.cycles.sample_clamp_indirect = 0.0
scene.view_settings.view_transform = 'Standard'
bpy.context.view_layer.update()
